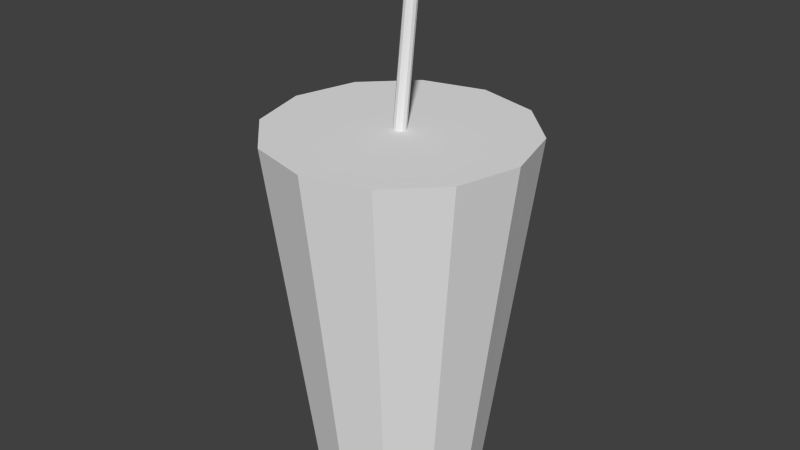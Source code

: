 # Source: Drink.blend  (saved by Blender 2.72.0; exported with 4.5.12 LTS)
import bpy
from mathutils import Matrix  # noqa: F401  (used for matrix-valued properties, if any)

bpy.ops.wm.read_factory_settings(use_empty=True)
scene = bpy.context.scene
scene.name = 'Scene'

# ---- collections
col_collection_1 = bpy.data.collections.new('Collection 1'); scene.collection.children.link(col_collection_1)

# ---- materials (node trees are filled in below, after node groups)
mat_drink = bpy.data.materials.new('Drink')
mat_drink.alpha_threshold = 0.0
mat_drink.use_transparent_shadow = False
mat_drink.roughness = 0.5

# ---- material node trees

# ---- world
world_world = bpy.data.worlds.new('World'); scene.world = world_world
world_world.color = (0.05088, 0.05088, 0.05088)
world_world.use_sun_shadow = False
world_world.sun_shadow_jitter_overblur = 0.0
world_world.cycles.sampling_method = 'MANUAL'
world_world.cycles.sample_map_resolution = 256

# ---- meshes
me_cylinder = bpy.data.meshes.new('Cylinder')
me_cylinder.from_pydata([(0.002257, 0.1257, -0.02415), (-0.001732, 0.7464, 0.04898), (-0.004027, 0.1258, -0.02569), (-0.008016, 0.7465, 0.04744), (-0.008697, 0.1263, -0.03014), (-0.01269, 0.747, 0.04299), (-0.0105, 0.127, -0.03632), (-0.01449, 0.7477, 0.03682), (-0.008959, 0.1278, -0.04255), (-0.01295, 0.7485, 0.03058), (-0.004481, 0.1284, -0.04719), (-0.00847, 0.7491, 0.02595), (0.001732, 0.1286, -0.04898), (-0.002257, 0.7493, 0.02416), (0.008016, 0.1285, -0.04744), (0.004027, 0.7492, 0.0257), (0.01269, 0.128, -0.04299), (0.008697, 0.7487, 0.03015), (0.01449, 0.1273, -0.03682), (0.0105, 0.748, 0.03632), (0.01295, 0.1265, -0.03058), (0.008959, 0.7472, 0.04256), (0.00847, 0.1259, -0.02594), (0.004481, 0.7466, 0.04719), (-1.185e-06, -0.2538, 0.1624), (-1.826e-06, 0.4337, 0.25), (-0.08118, -0.2538, 0.1406), (-0.125, 0.4337, 0.2165), (-0.1406, -0.2538, 0.08118), (-0.2165, 0.4337, 0.125), (-0.1624, -0.2538, -2.124e-06), (-0.25, 0.4337, -2.667e-07), (-0.1406, -0.2538, -0.08118), (-0.2165, 0.4337, -0.125), (-0.08118, -0.2538, -0.1406), (-0.125, 0.4337, -0.2165), (1.162e-06, -0.2538, -0.1624), (1.788e-06, 0.4337, -0.25), (0.08118, -0.2538, -0.1406), (0.125, 0.4337, -0.2165), (0.1406, -0.2538, -0.08118), (0.2165, 0.4337, -0.125), (0.1624, -0.2538, 1.795e-07), (0.25, 0.4337, 3.28e-06), (0.1406, -0.2538, 0.08118), (0.2165, 0.4337, 0.125), (0.08118, -0.2538, 0.1406), (0.125, 0.4337, 0.2165)], [], [(0, 1, 3, 2), (2, 3, 5, 4), (4, 5, 7, 6), (6, 7, 9, 8), (8, 9, 11, 10), (10, 11, 13, 12), (12, 13, 15, 14), (14, 15, 17, 16), (16, 17, 19, 18), (18, 19, 21, 20), (3, 1, 23, 21, 19, 17, 15, 13, 11, 9, 7, 5), (22, 23, 1, 0), (20, 21, 23, 22), (0, 2, 4, 6, 8, 10, 12, 14, 16, 18, 20, 22), (24, 25, 27, 26), (26, 27, 29, 28), (28, 29, 31, 30), (30, 31, 33, 32), (32, 33, 35, 34), (34, 35, 37, 36), (36, 37, 39, 38), (38, 39, 41, 40), (40, 41, 43, 42), (42, 43, 45, 44), (27, 25, 47, 45, 43, 41, 39, 37, 35, 33, 31, 29), (46, 47, 25, 24), (44, 45, 47, 46), (24, 26, 28, 30, 32, 34, 36, 38, 40, 42, 44, 46)])
me_cylinder.materials.append(mat_drink)
me_cylinder.use_remesh_preserve_volume = False
me_cylinder.use_remesh_preserve_attributes = False
me_cylinder.use_mirror_vertex_groups = False
me_cylinder.update()

# ---- objects
ob_cylinder = bpy.data.objects.new('Cylinder', me_cylinder)

# ---- transforms, parenting, visibility, modifiers, constraints
ob_cylinder.location = (0.0, 0.0, 0.0)
ob_cylinder.rotation_euler = (1.571, -0.0, -3.142)
ob_cylinder.lineart.crease_threshold = 0.0

# ---- collection membership
col_collection_1.objects.link(ob_cylinder)

# ---- scene / render settings (as saved in the file)
scene.frame_start = 1; scene.frame_end = 250; scene.frame_set(3)
scene.render.engine = 'BLENDER_EEVEE_NEXT'
scene.render.resolution_percentage = 50
scene.render.dither_intensity = 0.0
scene.cycles.use_denoising = False
scene.cycles.samples = 10
scene.cycles.sampling_pattern = 'TABULATED_SOBOL'
scene.cycles.light_sampling_threshold = 0.0
scene.cycles.use_adaptive_sampling = False
scene.cycles.use_light_tree = False
scene.cycles.blur_glossy = 0.0
scene.cycles.pixel_filter_type = 'GAUSSIAN'
scene.cycles.sample_clamp_indirect = 0.0
scene.view_settings.view_transform = 'Standard'
bpy.context.view_layer.update()

# ---- added for rendering (the .blend has no active camera and no usable light): camera, sun
cam_auto = bpy.data.cameras.new('AutoCamera')
cam_auto.lens = 50.0
cam_auto.sensor_width = 36.0
cam_auto.clip_end = 1000.0
ob_auto_camera = bpy.data.objects.new('AutoCamera', cam_auto)
scene.collection.objects.link(ob_auto_camera)
ob_auto_camera.location = (1.1355, -1.3626, 1.15617)
ob_auto_camera.rotation_euler = (1.09748, -7.21219e-08, 0.694738)
scene.camera = ob_auto_camera
light_auto_sun = bpy.data.lights.new('AutoSun', 'SUN')
light_auto_sun.energy = 3.0
light_auto_sun.angle = 0.0523599
ob_auto_sun = bpy.data.objects.new('AutoSun', light_auto_sun)
scene.collection.objects.link(ob_auto_sun)
ob_auto_sun.rotation_euler = (0.872665, 0.174533, 0.523599)
bpy.context.view_layer.update()

